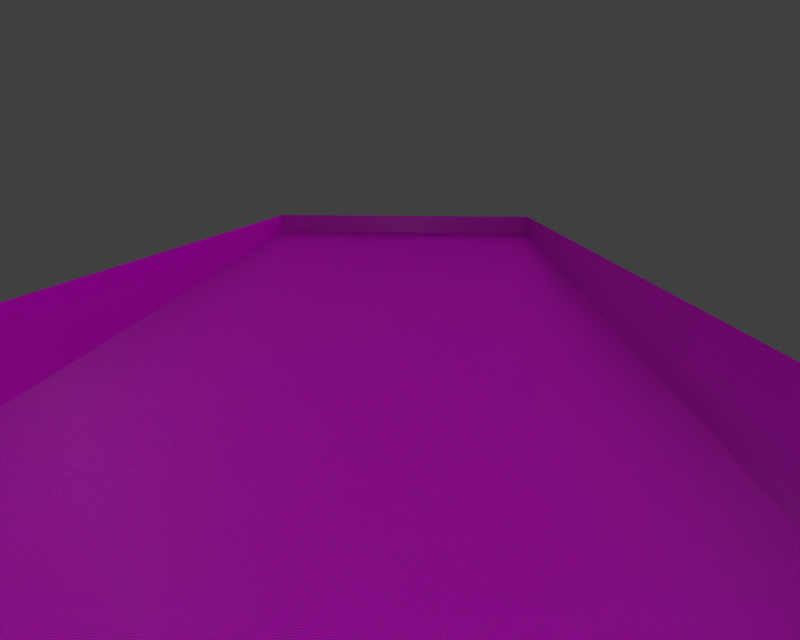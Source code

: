 # Source: nhs.blend  (saved by Blender 2.66.1; exported with 4.5.12 LTS)
import bpy
from mathutils import Matrix  # noqa: F401  (used for matrix-valued properties, if any)

bpy.ops.wm.read_factory_settings(use_empty=True)
scene = bpy.context.scene
scene.name = 'Scene'

# ---- collections
col_collection_1 = bpy.data.collections.new('Collection 1'); scene.collection.children.link(col_collection_1)
col_collection_2 = bpy.data.collections.new('Collection 2'); scene.collection.children.link(col_collection_2)
col_collection_2.hide_render = True
col_collection_2.hide_viewport = True

# ---- images (referenced by path relative to the original .blend; pixels are not part of the script)
import os
ASSET_DIR = os.environ.get("B2B_ASSET_DIR", "")  # directory of the original .blend (textures are referenced by path, not embedded)
HERE = os.path.dirname(os.path.abspath(__file__))  # packed textures are extracted next to this script under _unpacked/

def load_image(name, relpath, width, height, colorspace="sRGB"):
    """Load a texture the original file referenced (path relative to the .blend, or extracted next to this script)."""
    p = next((c for c in (os.path.join(HERE, relpath), os.path.join(ASSET_DIR, relpath)) if relpath and os.path.exists(c)), "")
    if p:
        img = bpy.data.images.load(p, check_existing=True)
        img.name = name
    else:  # same state as the original file: an image datablock whose file is absent (Cycles renders it pink)
        img = bpy.data.images.new(name, width, height)
        img.source = "FILE"
        img.filepath = "//" + (relpath or name)
    img.colorspace_settings.name = colorspace
    return img
img_untitled = load_image('Untitled', '55994_441001169291716_1121268261_o.jpg', 1024, 1024, 'sRGB')

# ---- materials (node trees are filled in below, after node groups)
mat_tiles = bpy.data.materials.new('Tiles')
mat_tiles.alpha_threshold = 0.0
mat_tiles.diffuse_color = (1.0, 1.0, 1.0, 1.0)
mat_tiles.roughness = 0.5
mat_tiles.line_color = (0.0, 0.0, 0.0, 1.0)
mat_water = bpy.data.materials.new('Water')
mat_water.alpha_threshold = 0.0
mat_water.diffuse_color = (0.2543, 0.8, 0.7592, 1.0)
mat_water.roughness = 0.5
mat_water.line_color = (0.0, 0.0, 0.0, 1.0)
mat_lanedividers = bpy.data.materials.new('LaneDividers')
mat_lanedividers.alpha_threshold = 0.0
mat_lanedividers.roughness = 0.5
mat_lanedividers.line_color = (0.0, 0.0, 0.0, 1.0)

# ---- material node trees
mat_tiles.use_nodes = True; mat_tiles.node_tree.nodes.clear()
_N = mat_tiles.node_tree.nodes; _L = mat_tiles.node_tree.links
n0 = _N.new('ShaderNodeMath'); n0.name = 'Math.018'; n0.location = (-449, -7)
n0.width = 120
n0.operation = 'LESS_THAN'
n0.inputs[1].default_value = 22.5
n1 = _N.new('ShaderNodeTexImage'); n1.name = 'Image Texture'; n1.location = (332, 523)
n1.width = 150
n1.image = img_untitled
n2 = _N.new('ShaderNodeLayerWeight'); n2.name = 'Layer Weight'; n2.location = (767, 371)
n2.width = 150
n3 = _N.new('ShaderNodeMixShader'); n3.name = 'Mix Shader'; n3.location = (947, 387)
n3.width = 150
n4 = _N.new('ShaderNodeTexCoord'); n4.name = 'Texture Coordinate'; n4.location = (77, 420)
n4.width = 150
n5 = _N.new('ShaderNodeBump'); n5.name = 'Bump'; n5.location = (343, 287)
n5.width = 150
n5.inputs[0].default_value = 0.1
n5.inputs[2].default_value = 1.0
n6 = _N.new('ShaderNodeBsdfDiffuse'); n6.name = 'Diffuse BSDF.001'; n6.location = (753, 492)
n7 = _N.new('ShaderNodeBsdfAnisotropic'); n7.name = 'Glossy BSDF'; n7.location = (752, 261)
n7.distribution = 'BECKMANN'
n7.inputs[1].default_value = 0.4733
n8 = _N.new('ShaderNodeMixShader'); n8.name = 'Mix Shader.001'; n8.location = (1162, 465)
n8.width = 150
n9 = _N.new('ShaderNodeOutputMaterial'); n9.name = 'Material Output'; n9.location = (1392, 455)
n9.width = 120
n10 = _N.new('ShaderNodeTexBrick'); n10.name = 'Brick Texture'; n10.location = (536, 853)
n10.offset = 0.0
n10.inputs[1].default_value = (0.9807, 0.9807, 0.9807, 1.0)
n10.inputs[2].default_value = (1.0, 1.0, 1.0, 1.0)
n10.inputs[3].default_value = (0.7224, 0.7114, 0.3621, 1.0)
n10.inputs[4].default_value = 500.0
n10.inputs[5].default_value = 0.025
n10.inputs[8].default_value = 0.4
n10.inputs[9].default_value = 0.5
n11 = _N.new('ShaderNodeMath'); n11.name = 'Math.001'; n11.location = (1117, 1038)
n11.width = 120
n11.operation = 'MULTIPLY'
n11.inputs[1].default_value = -1.0
n12 = _N.new('ShaderNodeMixShader'); n12.name = 'Mix Shader.002'; n12.location = (951, 527)
n12.width = 150
n13 = _N.new('ShaderNodeMath'); n13.name = 'Math'; n13.location = (743, 824)
n13.width = 120
n13.operation = 'MULTIPLY'
n14 = _N.new('ShaderNodeBsdfDiffuse'); n14.name = 'Diffuse BSDF.002'; n14.location = (889, 790)
n15 = _N.new('ShaderNodeLayerWeight'); n15.name = 'Layer Weight.001'; n15.location = (752, 374)
n15.width = 150
n16 = _N.new('ShaderNodeDisplacement'); n16.name = 'Displacement'; n16.location = (0, 0)
n16.inputs[1].default_value = 0.0
n16.inputs[2].default_value = 0.1
_L.new(n6.outputs[0], n3.inputs[1])
_L.new(n2.outputs[0], n3.inputs[0])
_L.new(n7.outputs[0], n3.inputs[2])
_L.new(n4.outputs[2], n1.inputs[0])
_L.new(n8.outputs[0], n9.inputs[0])
_L.new(n15.outputs[0], n12.inputs[0])
_L.new(n10.outputs[0], n14.inputs[0])
_L.new(n4.outputs[2], n10.inputs[0])
_L.new(n14.outputs[0], n12.inputs[2])
_L.new(n10.outputs[1], n13.inputs[0])
_L.new(n13.outputs[0], n14.inputs[1])
_L.new(n10.outputs[1], n8.inputs[0])
_L.new(n1.outputs[0], n6.inputs[0])
_L.new(n1.outputs[0], n7.inputs[0])
_L.new(n12.outputs[0], n8.inputs[2])
_L.new(n3.outputs[0], n8.inputs[1])
_L.new(n10.outputs[1], n11.inputs[0])
_L.new(n11.outputs[0], n16.inputs[0])
_L.new(n16.outputs[0], n9.inputs[2])
n9.is_active_output = True
mat_water.use_nodes = True; mat_water.node_tree.nodes.clear()
_N = mat_water.node_tree.nodes; _L = mat_water.node_tree.links
n0 = _N.new('ShaderNodeBsdfRefraction'); n0.name = 'Refraction BSDF'; n0.location = (-116, 444)
n0.inputs[2].default_value = 1.333
n1 = _N.new('ShaderNodeBsdfAnisotropic'); n1.name = 'Glossy BSDF'; n1.location = (-145, 197)
n1.distribution = 'BECKMANN'
n1.inputs[1].default_value = 0.3464
n2 = _N.new('ShaderNodeMixShader'); n2.name = 'Mix Shader'; n2.location = (98, 320)
n2.width = 150
n3 = _N.new('ShaderNodeOutputMaterial'); n3.name = 'Material Output'; n3.location = (300, 300)
n3.width = 120
n4 = _N.new('ShaderNodeValToRGB'); n4.name = 'ColorRamp'; n4.location = (-431, 439)
while len(n4.color_ramp.elements) > 1: n4.color_ramp.elements.remove(n4.color_ramp.elements[-1])
n4.color_ramp.elements[0].position = 0.0; n4.color_ramp.elements[0].color = (0.09859, 0.4125, 0.5779, 1.0)
_e = n4.color_ramp.elements.new(1.0); _e.color = (0.2322, 0.6067, 0.5169, 1.0)
n5 = _N.new('ShaderNodeLayerWeight'); n5.name = 'Layer Weight'; n5.location = (-703, 237)
n5.width = 150
_L.new(n5.outputs[1], n4.inputs[0])
_L.new(n5.outputs[1], n2.inputs[0])
_L.new(n1.outputs[0], n2.inputs[2])
_L.new(n4.outputs[0], n1.inputs[0])
_L.new(n4.outputs[0], n0.inputs[0])
_L.new(n0.outputs[0], n2.inputs[1])
_L.new(n2.outputs[0], n3.inputs[0])
n3.is_active_output = True
mat_lanedividers.use_nodes = True; mat_lanedividers.node_tree.nodes.clear()
_N = mat_lanedividers.node_tree.nodes; _L = mat_lanedividers.node_tree.links
n0 = _N.new('NodeFrame'); n0.name = 'Fast'; n0.location = (-566, 574)
n0.width = 349
n1 = _N.new('ShaderNodeNewGeometry'); n1.name = 'Geometry'; n1.location = (-1101, 301)
n1.width = 120
n2 = _N.new('ShaderNodeSeparateColor'); n2.name = 'Separate RGB'; n2.location = (-864, 325)
n2.width = 80
n3 = _N.new('ShaderNodeMath'); n3.name = 'Math.007'; n3.location = (-140, 547)
n3.width = 120
n3.operation = 'GREATER_THAN'
n3.inputs[1].default_value = 0.0
n4 = _N.new('ShaderNodeMath'); n4.name = 'Math.015'; n4.location = (-435, 235)
n4.width = 120
n4.operation = 'GREATER_THAN'
n4.inputs[1].default_value = 2.5
n5 = _N.new('ShaderNodeMath'); n5.name = 'Math.017'; n5.location = (-210, 271)
n5.width = 120
n5.operation = 'MULTIPLY'
n6 = _N.new('ShaderNodeMath'); n6.name = 'Math.002'; n6.location = (-84, 881)
n6.width = 120
n6.operation = 'LESS_THAN'
n6.inputs[1].default_value = 3.25
n7 = _N.new('ShaderNodeMath'); n7.name = 'Math.009'; n7.location = (199, -35)
n7.width = 120
n7.operation = 'SINE'
n7.inputs[1].default_value = 0.0
n8 = _N.new('ShaderNodeMath'); n8.name = 'Math.003'; n8.location = (30, -30)
n8.width = 120
n8.operation = 'MULTIPLY'
n8.inputs[1].default_value = 10.4
n9 = _N.new('ShaderNodeMath'); n9.name = 'Math.005'; n9.location = (113, 684)
n9.width = 120
n9.operation = 'MULTIPLY'
n10 = _N.new('ShaderNodeMath'); n10.name = 'Math'; n10.location = (311, 778)
n10.width = 120
n10.operation = 'SUBTRACT'
n10.inputs[0].default_value = 1.0
n11 = _N.new('ShaderNodeMath'); n11.name = 'Math.006'; n11.location = (344, 340)
n11.width = 120
n12 = _N.new('ShaderNodeMath'); n12.name = 'Math.016'; n12.location = (82, 455)
n12.width = 110
n12.operation = 'MULTIPLY'
n13 = _N.new('ShaderNodeCombineColor'); n13.name = 'Combine RGB'; n13.location = (406, 480)
n13.width = 80
n13.inputs[0].default_value = 1.0
n14 = _N.new('ShaderNodeMix'); n14.name = 'Mix'; n14.location = (533, 640)
n14.width = 100
n14.data_type = 'RGBA'
n15 = _N.new('ShaderNodeLayerWeight'); n15.name = 'Layer Weight'; n15.location = (533, 426)
n15.width = 150
n16 = _N.new('ShaderNodeBsdfDiffuse'); n16.name = 'Diffuse BSDF'; n16.location = (745, 535)
n17 = _N.new('ShaderNodeBsdfAnisotropic'); n17.name = 'Glossy BSDF'; n17.location = (790, 323)
n17.distribution = 'BECKMANN'
n17.inputs[1].default_value = 0.4733
n18 = _N.new('ShaderNodeMath'); n18.name = 'Math.018'; n18.location = (-454, 43)
n18.width = 120
n18.operation = 'LESS_THAN'
n18.inputs[1].default_value = 22.5
n19 = _N.new('ShaderNodeMath'); n19.name = 'Math.004'; n19.location = (-118, 728)
n19.width = 120
n19.operation = 'GREATER_THAN'
n19.inputs[1].default_value = 1.25
n20 = _N.new('NodeReroute'); n20.name = 'Reroute'; n20.location = (-207, 742)
n20.width = 16
n20.socket_idname = 'NodeSocketFloat'
n21 = _N.new('ShaderNodeCombineColor'); n21.name = 'Combine RGB.001'; n21.location = (336, 601)
n21.width = 80
n21.inputs[2].default_value = 1.0
n22 = _N.new('ShaderNodeMixShader'); n22.name = 'Mix Shader'; n22.location = (1005, 444)
n22.width = 150
n23 = _N.new('ShaderNodeOutputMaterial'); n23.name = 'Material Output'; n23.location = (1194, 435)
n23.width = 120
n7.parent = n0
n8.parent = n0
_L.new(n1.outputs[0], n2.inputs[0])
_L.new(n8.outputs[0], n7.inputs[0])
_L.new(n2.outputs[0], n8.inputs[0])
_L.new(n4.outputs[0], n5.inputs[0])
_L.new(n12.outputs[0], n13.inputs[1])
_L.new(n2.outputs[0], n4.inputs[0])
_L.new(n18.outputs[0], n5.inputs[1])
_L.new(n2.outputs[0], n18.inputs[0])
_L.new(n5.outputs[0], n12.inputs[1])
_L.new(n3.outputs[0], n12.inputs[0])
_L.new(n7.outputs[0], n3.inputs[0])
_L.new(n9.outputs[0], n10.inputs[1])
_L.new(n20.outputs[0], n6.inputs[0])
_L.new(n19.outputs[0], n9.inputs[1])
_L.new(n6.outputs[0], n9.inputs[0])
_L.new(n12.outputs[0], n11.inputs[0])
_L.new(n12.outputs[0], n13.inputs[2])
_L.new(n12.outputs[0], n21.inputs[0])
_L.new(n12.outputs[0], n21.inputs[1])
_L.new(n21.outputs[0], n14.inputs[6])
_L.new(n13.outputs[0], n14.inputs[7])
_L.new(n10.outputs[0], n14.inputs[0])
_L.new(n15.outputs[0], n22.inputs[0])
_L.new(n14.outputs[2], n17.inputs[0])
_L.new(n14.outputs[2], n16.inputs[0])
_L.new(n22.outputs[0], n23.inputs[0])
_L.new(n2.outputs[1], n20.inputs[0])
_L.new(n20.outputs[0], n19.inputs[0])
_L.new(n16.outputs[0], n22.inputs[1])
_L.new(n17.outputs[0], n22.inputs[2])
n23.is_active_output = True

# ---- world
world_world = bpy.data.worlds.new('World'); scene.world = world_world
world_world.color = (0.05088, 0.05088, 0.05088)
world_world.use_sun_shadow = False
world_world.sun_shadow_jitter_overblur = 0.0
world_world.cycles.sampling_method = 'MANUAL'
world_world.cycles.sample_map_resolution = 256

# ---- cameras
cam_camera = bpy.data.cameras.new('Camera')
cam_camera.clip_end = 100.0
cam_camera.lens = 17.93
cam_camera.sensor_width = 32.0
cam_camera.sensor_height = 18.0
cam_camera.ortho_scale = 7.314
cam_camera.lens_unit = 'FOV'
cam_camera.dof.use_dof = True
cam_camera.dof.focus_distance = 0.0
cam_camera.dof.aperture_fstop = 6.038
cam_camera.dof.aperture_blades = 8

# ---- lights
light_lamp = bpy.data.lights.new('Lamp', 'SUN')
light_lamp.transmission_factor = 0.0
light_lamp.cutoff_distance = 30.0
light_lamp.angle = 2.435
light_lamp.energy = 1.0
light_lamp.shadow_buffer_clip_start = 1.001
light_lamp.shadow_soft_size = 2.713
light_lamp.shadow_cascade_max_distance = 1000.0
light_lamp.cycles.use_multiple_importance_sampling = False

# ---- meshes
me_cube_002 = bpy.data.meshes.new('Cube.002')
me_cube_002.from_pydata([(-25.0, -10.0, -1.333), (25.0, 10.0, -4.333), (25.0, -10.0, -4.333), (-25.0, -10.0, 0.0), (25.0, 10.0, 0.0), (25.0, -10.0, 0.0), (-25.0, 10.0, -1.333), (-25.0, 10.0, 0.0), (-25.0, 10.0, -1.333), (25.0, 10.0, -4.333), (-25.0, 10.0, 0.0), (25.0, 10.0, 0.0), (-25.0, -10.0, -1.333), (25.0, -10.0, -4.333), (-25.0, -10.0, 0.0), (25.0, -10.0, 0.0)], [(0, 3), (4, 1), (4, 5), (5, 2), (6, 7)], [(11, 9, 13, 15), (8, 10, 14, 12), (10, 8, 9, 11), (15, 13, 12, 14), (9, 8, 12, 13)])
_uv = me_cube_002.uv_layers.new(name='UVMap')
_uv.uv.foreach_set('vector', [1.0, 0.06641, 0.9219, 0.06641, 0.9219, 0.5117, 1.0, 0.5117, 0.02734, 0.06641, 0.003906, 0.06641, 0.003906, 0.5117, 0.02734, 0.5117, 0.9219, 0.06641, 0.9219, 0.0, 0.02734, 0.0, 0.02734, 0.06641, 0.9219, 0.5781, 0.9219, 0.5117, 0.02734, 0.5117, 0.02734, 0.5781, 0.9219, 0.06641, 0.02734, 0.06641, 0.02734, 0.5117, 0.9219, 0.5117])
_uv.active_render = True
_uv = me_cube_002.uv_layers.new(name='UVMap.001')
_uv.uv.foreach_set('vector', [0.5289, -4.814, 0.531, -6.799, 0.392, -5.949, 0.3988, -3.964, 0.9008, 4.353, 0.8988, 4.964, 1.029, 5.814, 1.028, 5.203, 0.8988, 4.964, 0.9008, 4.353, 0.531, -6.799, 0.5289, -4.814, 0.3988, -3.964, 0.392, -5.949, 0.02826, 5.203, 0.02886, 5.814, 0.531, -6.799, 0.9008, 4.353, 1.028, 5.203, 1.392, -5.949])
me_cube_002.materials.append(mat_tiles)
me_cube_002.use_remesh_preserve_volume = False
me_cube_002.use_remesh_preserve_attributes = False
me_cube_002.use_mirror_vertex_groups = False
me_cube_002.update()
me_cube = bpy.data.meshes.new('Cube')
me_cube.from_pydata([(-1.0, -1.0, -1.667), (-1.0, 1.0, -1.667), (1.0, 1.0, -7.667), (1.0, -1.0, -7.667), (-1.0, -1.0, 1.0), (-1.0, 1.0, 1.0), (1.0, 1.0, 1.0), (1.0, -1.0, 1.0)], [], [(4, 5, 1, 0), (5, 6, 2, 1), (6, 7, 3, 2), (7, 4, 0, 3), (0, 1, 2, 3), (7, 6, 5, 4)])
me_cube.materials.append(mat_water)
me_cube.use_remesh_preserve_volume = False
me_cube.use_remesh_preserve_attributes = False
me_cube.use_mirror_vertex_groups = False
me_cube.update()
me_cube_003 = bpy.data.meshes.new('Cube.003')
me_cube_003.from_pydata([(-1.0, -1.0, -1.0), (-1.0, 1.0, -1.0), (1.0, 1.0, -1.0), (1.0, -1.0, -1.0), (-1.0, -1.0, 1.0), (-1.0, 1.0, 1.0), (1.0, 1.0, 1.0), (1.0, -1.0, 1.0)], [], [(4, 5, 1, 0), (5, 6, 2, 1), (6, 7, 3, 2), (7, 4, 0, 3), (0, 1, 2, 3), (7, 6, 5, 4)])
me_cube_003.materials.append(mat_water)
me_cube_003.use_remesh_preserve_volume = False
me_cube_003.use_remesh_preserve_attributes = False
me_cube_003.use_mirror_vertex_groups = False
me_cube_003.update()
me_cylinder = bpy.data.meshes.new('Cylinder')
me_cylinder.from_pydata([(3.02e-08, 1.0, 0.4), (0.0, 1.0, 1.0), (0.5, 0.866, 0.4), (0.5, 0.866, 1.0), (0.866, 0.5, 0.4), (0.866, 0.5, 1.0), (1.0, -1.494e-07, 0.4), (1.0, -4.371e-08, 1.0), (0.866, -0.5, 0.4), (0.866, -0.5, 1.0), (0.5, -0.866, 0.4), (0.5, -0.866, 1.0), (1.812e-07, -1.0, 0.4), (1.51e-07, -1.0, 1.0), (-0.5, -0.866, 0.4), (-0.5, -0.866, 1.0), (-0.866, -0.5, 0.4), (-0.866, -0.5, 1.0), (-1.0, -5.706e-07, 0.4), (-1.0, -4.649e-07, 1.0), (-0.866, 0.5, 0.4), (-0.866, 0.5, 1.0), (-0.5, 0.866, 0.4), (-0.5, 0.866, 1.0), (3.02e-08, 0.2, 0.4), (0.1, 0.1732, 0.4), (0.1732, 0.1, 0.4), (0.2, -1.144e-07, 0.4), (0.1732, -0.1, 0.4), (0.1, -0.1732, 0.4), (6.04e-08, -0.2, 0.4), (-0.1, -0.1732, 0.4), (-0.1732, -0.1, 0.4), (-0.2, -1.987e-07, 0.4), (-0.1732, 0.1, 0.4), (-0.1, 0.1732, 0.4), (5.96e-09, 0.2, -0.2), (0.1, 0.1732, -0.2), (0.1732, 0.1, -0.2), (0.2, -7.669e-08, -0.2), (0.1732, -0.1, -0.2), (0.1, -0.1732, -0.2), (3.616e-08, -0.2, -0.2), (-0.1, -0.1732, -0.2), (-0.1732, -0.1, -0.2), (-0.2, -1.609e-07, -0.2), (-0.1732, 0.1, -0.2), (-0.1, 0.1732, -0.2), (1.51e-08, 1.0, 0.2), (0.5, 0.866, 0.2), (0.866, 0.5, 0.2), (0.866, 0.5, 0.8), (1.0, -1.343e-07, 0.2), (0.866, -0.5, 0.2), (0.866, -0.5, 0.8), (0.5, -0.866, 0.2), (0.5, -0.866, 0.8), (1.661e-07, -1.0, 0.2), (-0.5, -0.866, 0.2), (-1.0, -5.555e-07, 0.2), (-0.866, 0.5, 0.2), (-0.5, -0.866, 0.2), (-0.866, -0.5, 0.2), (-1.0, -5.555e-07, 0.2), (1.51e-08, 1.0, 0.2), (-0.866, 0.5, 0.2), (-0.5, 0.866, 0.2)], [], [(0, 1, 3, 2), (2, 3, 5, 4), (4, 5, 7, 6), (6, 7, 9, 8), (8, 9, 54, 53), (10, 11, 13, 12), (12, 13, 15, 14), (14, 15, 17, 16), (16, 17, 19, 18), (18, 19, 21, 20), (3, 1, 23, 21, 19, 17, 15, 13, 11, 9, 7, 5), (22, 23, 1, 0), (20, 21, 23, 22), (0, 2, 4, 6, 8, 10, 12, 14, 16, 18, 20, 22), (24, 35, 34, 33, 32, 31, 30, 29, 28, 27, 26, 25), (36, 37, 38, 39, 40, 41, 42, 43, 44, 45, 46, 47), (31, 32, 44, 43), (25, 26, 38, 37), (32, 33, 45, 44), (26, 27, 39, 38), (33, 34, 46, 45), (27, 28, 40, 39), (34, 35, 47, 46), (28, 29, 41, 40), (35, 24, 36, 47), (29, 30, 42, 41), (30, 31, 43, 42), (24, 25, 37, 36), (53, 54, 56, 55), (5, 4, 50, 51), (2, 0, 48, 49), (14, 12, 57, 58), (10, 8, 53, 55), (6, 4, 50, 52), (9, 11, 56, 54), (11, 10, 55, 56), (20, 18, 59, 60), (12, 10, 55, 57), (8, 6, 52, 53), (4, 2, 49, 50), (18, 16, 62, 63), (16, 14, 61, 62), (0, 22, 66, 64), (22, 20, 65, 66)])
me_cylinder.materials.append(mat_lanedividers)
me_cylinder.use_remesh_preserve_volume = False
me_cylinder.use_remesh_preserve_attributes = False
me_cylinder.use_mirror_vertex_groups = False
me_cylinder.update()

# ---- objects
ob_waterobstacle = bpy.data.objects.new('WaterObstacle', me_cube_002)
ob_water = bpy.data.objects.new('Water', me_cube)
ob_waterdomain = bpy.data.objects.new('WaterDomain', me_cube_003)
ob_ropes = bpy.data.objects.new('Ropes', me_cylinder)
ob_camera = bpy.data.objects.new('Camera', cam_camera)
ob_lamp = bpy.data.objects.new('Lamp', light_lamp)
ob_camtarget = bpy.data.objects.new('CamTarget', None)

# ---- transforms, parenting, visibility, modifiers, constraints
ob_waterobstacle.location = (0.0, 0.0, 0.0)
ob_waterobstacle.lineart.crease_threshold = 0.0
_m = ob_waterobstacle.modifiers.new('Fluid', 'FLUID')
_m.fluid_type = 'EFFECTOR'
ob_water.location = (0.0, 0.0, -0.5)
ob_water.scale = (22.54, 9.016, 0.4508)
ob_water.hide_render = True
ob_water.display_type = 'WIRE'
ob_water.lineart.crease_threshold = 0.0
_m = ob_water.modifiers.new('Fluid', 'FLUID')
_m.fluid_type = 'FLOW'
ob_waterdomain.location = (0.0, 0.0, 0.0)
ob_waterdomain.scale = (36.9, 36.9, 36.9)
ob_waterdomain.color = (0.02338, 1.0, 0.7684, 1.0)
ob_waterdomain.display_type = 'SOLID'
ob_waterdomain.lineart.crease_threshold = 0.0
_m = ob_waterdomain.modifiers.new('Fluid', 'FLUID')
_m.fluid_type = 'DOMAIN'
ob_ropes.location = (25.0, -7.5, 0.0)
ob_ropes.rotation_euler = (1.571, 0.0, 1.571)
ob_ropes.scale = (0.1, 0.1, 0.1)
ob_ropes.hide_render = True
ob_ropes.lineart.crease_threshold = 0.0
_m = ob_ropes.modifiers.new('Array', 'ARRAY')
_m.fit_type = 'FIT_LENGTH'
_m.count = 3
_m.fit_length = 250.0
_m.constant_offset_displace = (0.0, 0.0, 0.0)
_m.relative_offset_displace = (0.0, 0.0, -1.0)
_m = ob_ropes.modifiers.new('Array.001', 'ARRAY')
_m.count = 7
_m.constant_offset_displace = (0.0, 0.0, 0.0)
_m.relative_offset_displace = (12.5, 0.0, 0.0)
ob_camera.location = (12.26, 2.555, 3.726)
ob_camera.rotation_euler = (1.255, -0.2675, -0.267)
ob_camera.scale = (0.7999, 0.4, 0.4001)
ob_camera.lock_rotations_4d = False
ob_camera.empty_display_type = 'ARROWS'
ob_camera.color = (0.0, 0.0, 0.0, 0.0)
ob_camera.display_type = 'WIRE'
ob_camera.lineart.crease_threshold = 0.0
_c = ob_camera.constraints.new('TRACK_TO'); _c.name = 'AutoTrack'
_c.target = ob_camtarget
ob_lamp.location = (-9.29, 2.887, 11.37)
ob_lamp.rotation_euler = (-0.7696, -0.006162, 1.157)
ob_lamp.scale = (0.7499, 0.4485, 0.4433)
ob_lamp.lock_rotations_4d = False
ob_lamp.empty_display_type = 'ARROWS'
ob_lamp.color = (0.0, 0.0, 0.0, 0.0)
ob_lamp.lineart.crease_threshold = 0.0
ob_camtarget.location = (-0.2581, 1.626, -0.544)
ob_camtarget.scale = (1.0, 2.0, 1.0)
ob_camtarget.empty_display_type = 'SPHERE'
ob_camtarget.empty_image_offset = (0.0, 0.0)
ob_camtarget.lineart.crease_threshold = 0.0
cam_camera.dof.focus_object = ob_camtarget

# ---- collection membership
col_collection_1.objects.link(ob_waterobstacle)
col_collection_1.objects.link(ob_water)
col_collection_1.objects.link(ob_waterdomain)
col_collection_1.objects.link(ob_ropes)
col_collection_1.objects.link(ob_camera)
col_collection_1.objects.link(ob_lamp)
col_collection_2.objects.link(ob_camtarget)

# ---- scene / render settings (as saved in the file)
scene.camera = ob_camera
scene.frame_start = 1; scene.frame_end = 300; scene.frame_set(255)
scene.render.engine = 'CYCLES'
scene.render.image_settings.color_mode = 'RGB'
scene.render.image_settings.color_depth = '16'
scene.render.image_settings.compression = 90
scene.render.resolution_x = 720
scene.render.resolution_y = 576
scene.render.pixel_aspect_x = 12.0
scene.render.pixel_aspect_y = 11.0
scene.render.fps = 25
scene.render.dither_intensity = 0.0
scene.render.bake_margin = 2
scene.render.use_persistent_data = True
scene.cycles.feature_set = 'EXPERIMENTAL'
scene.cycles.shading_system = True
scene.cycles.use_denoising = False
scene.cycles.samples = 8
scene.cycles.sampling_pattern = 'TABULATED_SOBOL'
scene.cycles.light_sampling_threshold = 0.0
scene.cycles.use_adaptive_sampling = False
scene.cycles.use_light_tree = False
scene.cycles.blur_glossy = 0.0
scene.cycles.max_bounces = 128
scene.cycles.diffuse_bounces = 128
scene.cycles.glossy_bounces = 128
scene.cycles.transmission_bounces = 128
scene.cycles.volume_bounces = 1
scene.cycles.transparent_max_bounces = 128
scene.cycles.pixel_filter_type = 'GAUSSIAN'
scene.cycles.sample_clamp_indirect = 0.0
scene.view_settings.view_transform = 'Standard'
bpy.context.view_layer.update()
